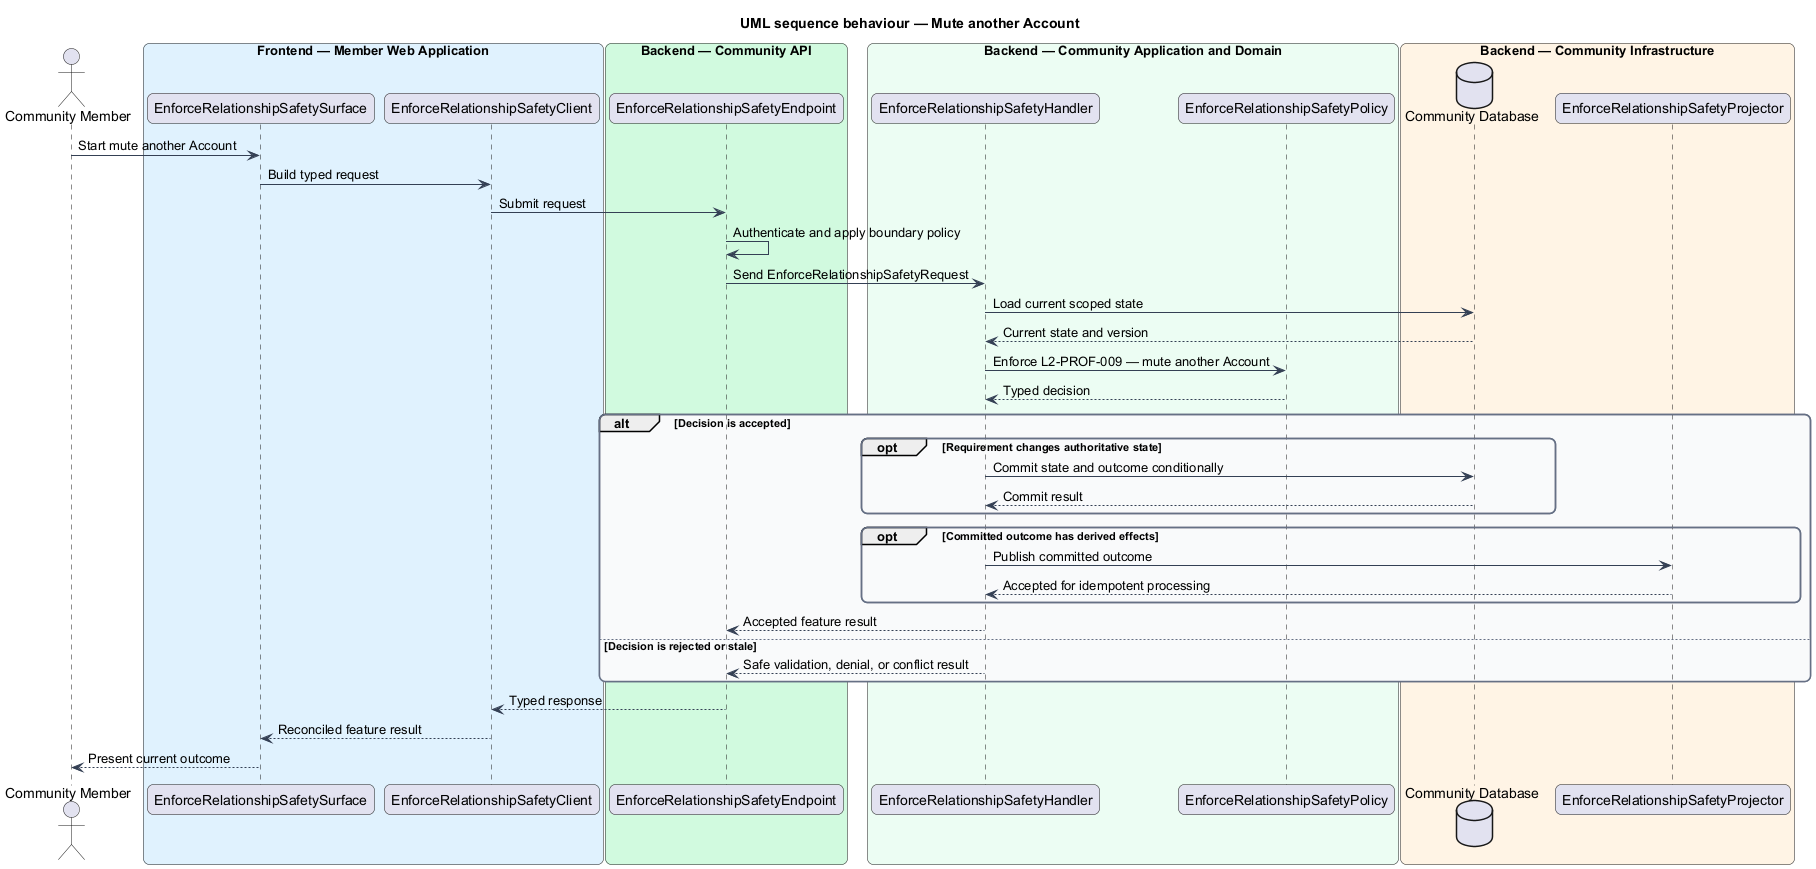

The diagram above was rendered by PlantUML. Its source (embedded in the PNG):
@startuml
title UML sequence behaviour — Mute another Account
skinparam backgroundColor #FFFFFF
skinparam shadowing false
skinparam roundcorner 12
skinparam defaultFontName Arial
skinparam ArrowColor #344054
skinparam rectangle {
  BorderColor #344054
  FontColor #101828
}
skinparam package {
  BorderColor #667085
  FontColor #101828
  BackgroundColor #F9FAFB
}
actor "Community Member" as actor
box "Frontend — Member Web Application" #E0F2FE
  participant "EnforceRelationshipSafetySurface" as surface
  participant "EnforceRelationshipSafetyClient" as client
end box
box "Backend — Community API" #D1FADF
  participant "EnforceRelationshipSafetyEndpoint" as endpoint
end box
box "Backend — Community Application and Domain" #ECFDF3
  participant "EnforceRelationshipSafetyHandler" as handler
  participant "EnforceRelationshipSafetyPolicy" as policy
end box
box "Backend — Community Infrastructure" #FFF4E5
  database "Community Database" as store
  participant "EnforceRelationshipSafetyProjector" as projector
end box

actor -> surface : Start mute another Account
surface -> client : Build typed request
client -> endpoint : Submit request
endpoint -> endpoint : Authenticate and apply boundary policy
endpoint -> handler : Send EnforceRelationshipSafetyRequest
handler -> store : Load current scoped state
store --> handler : Current state and version
handler -> policy : Enforce L2-PROF-009 — mute another Account
policy --> handler : Typed decision
alt Decision is accepted
  opt Requirement changes authoritative state
    handler -> store : Commit state and outcome conditionally
    store --> handler : Commit result
  end
  opt Committed outcome has derived effects
    handler -> projector : Publish committed outcome
    projector --> handler : Accepted for idempotent processing
  end
  handler --> endpoint : Accepted feature result
else Decision is rejected or stale
  handler --> endpoint : Safe validation, denial, or conflict result
end
endpoint --> client : Typed response
client --> surface : Reconciled feature result
surface --> actor : Present current outcome
@enduml